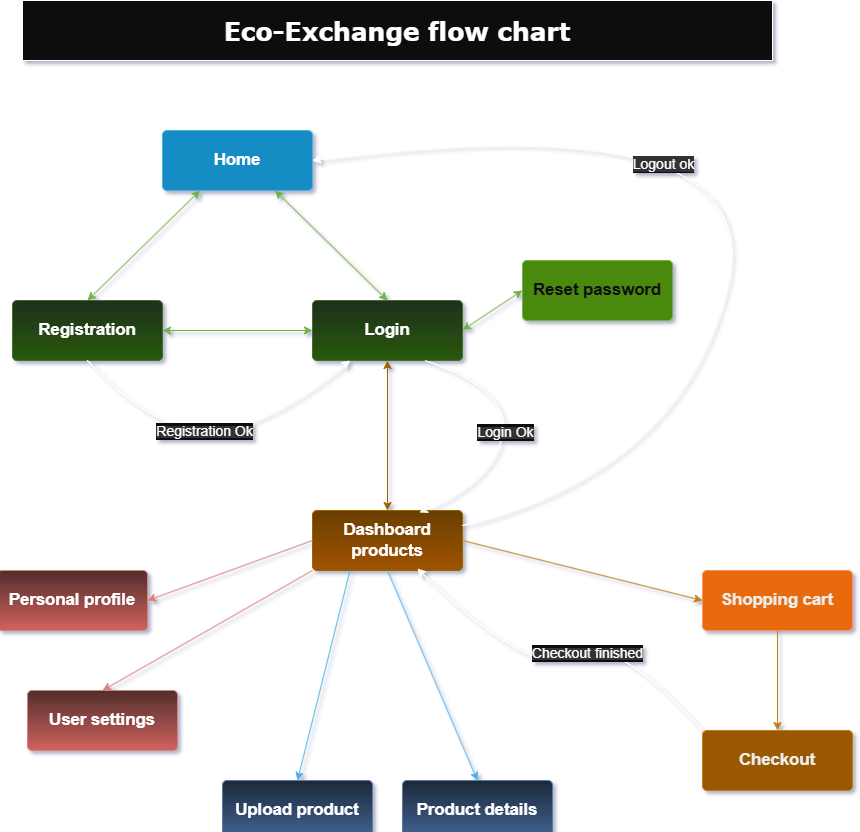

The diagram above was exported from draw.io. Its source (the exported page's mxGraphModel, read from the mxfile embedded in the PNG):
<mxGraphModel dx="2037" dy="2250" grid="1" gridSize="10" guides="1" tooltips="1" connect="1" arrows="1" fold="1" page="1" pageScale="1" pageWidth="827" pageHeight="1169" math="0" shadow="0">
  <root>
    <mxCell id="0" />
    <mxCell id="1" parent="0" />
    <mxCell id="lUqIM6GjI-6TV10tlST6-2" value="&lt;b&gt;&lt;font style=&quot;color: light-dark(rgb(0, 0, 0), rgb(255, 255, 255));&quot;&gt;Home&lt;/font&gt;&lt;/b&gt;" style="html=1;overflow=block;blockSpacing=1;whiteSpace=wrap;fontSize=16.7;align=center;spacing=3.8;strokeOpacity=100;rounded=1;absoluteArcSize=1;arcSize=9;fillColor=#1ba1e2;strokeWidth=NaN;lucidId=MVQvfNJ9ZU1e;strokeColor=#006EAF;fontColor=#ffffff;" parent="1" vertex="1">
      <mxGeometry x="240" y="-240" width="150" height="60" as="geometry" />
    </mxCell>
    <mxCell id="lUqIM6GjI-6TV10tlST6-3" value="&lt;b&gt;Login&lt;/b&gt;" style="html=1;overflow=block;blockSpacing=1;whiteSpace=wrap;fontSize=16.7;align=center;spacing=3.8;strokeOpacity=100;rounded=1;absoluteArcSize=1;arcSize=9;fillColor=#d5e8d4;strokeWidth=NaN;lucidId=0VQvk_jRGnOW;strokeColor=#82b366;gradientColor=#97d077;" parent="1" vertex="1">
      <mxGeometry x="390" y="-70" width="150" height="60" as="geometry" />
    </mxCell>
    <mxCell id="lUqIM6GjI-6TV10tlST6-4" value="&lt;b&gt;Registration&lt;/b&gt;" style="html=1;overflow=block;blockSpacing=1;whiteSpace=wrap;fontSize=16.7;align=center;spacing=3.8;strokeOpacity=100;rounded=1;absoluteArcSize=1;arcSize=9;fillColor=#d5e8d4;strokeWidth=NaN;lucidId=hWQvLACzkkMG;strokeColor=#82b366;gradientColor=#97d077;" parent="1" vertex="1">
      <mxGeometry x="90" y="-70" width="150" height="60" as="geometry" />
    </mxCell>
    <mxCell id="lUqIM6GjI-6TV10tlST6-5" value="&lt;b&gt;Reset password&lt;/b&gt;" style="html=1;overflow=block;blockSpacing=1;whiteSpace=wrap;fontSize=16.7;align=center;spacing=3.8;strokeOpacity=100;rounded=1;absoluteArcSize=1;arcSize=9;fillColor=#60a917;strokeWidth=NaN;lucidId=NWQv-iTq8Jja;strokeColor=#2D7600;fontColor=#ffffff;" parent="1" vertex="1">
      <mxGeometry x="600" y="-110" width="150" height="60" as="geometry" />
    </mxCell>
    <mxCell id="lUqIM6GjI-6TV10tlST6-6" value="&lt;b&gt;Dashboard products&lt;/b&gt;" style="html=1;overflow=block;blockSpacing=1;whiteSpace=wrap;fontSize=16.7;align=center;spacing=3.8;strokeOpacity=100;rounded=1;absoluteArcSize=1;arcSize=9;fillColor=#ffcd28;strokeWidth=NaN;lucidId=8WQv44ADwGnZ;gradientColor=#ffa500;strokeColor=#d79b00;" parent="1" vertex="1">
      <mxGeometry x="390" y="140" width="150" height="60" as="geometry" />
    </mxCell>
    <mxCell id="lUqIM6GjI-6TV10tlST6-7" value="&lt;b&gt;Upload product&lt;/b&gt;" style="html=1;overflow=block;blockSpacing=1;whiteSpace=wrap;fontSize=16.7;align=center;spacing=3.8;strokeOpacity=100;rounded=1;absoluteArcSize=1;arcSize=9;fillColor=#dae8fc;strokeWidth=NaN;lucidId=z0QvwQY2W27d;gradientColor=#7ea6e0;strokeColor=#6c8ebf;" parent="1" vertex="1">
      <mxGeometry x="300" y="410" width="150" height="60" as="geometry" />
    </mxCell>
    <mxCell id="lUqIM6GjI-6TV10tlST6-8" value="&lt;b&gt;Product details&lt;/b&gt;" style="html=1;overflow=block;blockSpacing=1;whiteSpace=wrap;fontSize=16.7;align=center;spacing=3.8;strokeOpacity=100;rounded=1;absoluteArcSize=1;arcSize=9;fillColor=#dae8fc;strokeWidth=NaN;lucidId=30QviTe-k~nb;gradientColor=#7ea6e0;strokeColor=#6c8ebf;" parent="1" vertex="1">
      <mxGeometry x="480" y="410" width="150" height="60" as="geometry" />
    </mxCell>
    <mxCell id="lUqIM6GjI-6TV10tlST6-9" value="&lt;b&gt;User settings&lt;/b&gt;" style="html=1;overflow=block;blockSpacing=1;whiteSpace=wrap;fontSize=16.7;align=center;spacing=3.8;strokeOpacity=100;rounded=1;absoluteArcSize=1;arcSize=9;fillColor=#f8cecc;strokeWidth=NaN;lucidId=v1QvJovkAp63;gradientColor=#ea6b66;strokeColor=#b85450;" parent="1" vertex="1">
      <mxGeometry x="105" y="320" width="150" height="60" as="geometry" />
    </mxCell>
    <mxCell id="lUqIM6GjI-6TV10tlST6-10" value="&lt;b&gt;Personal profile&lt;/b&gt;" style="html=1;overflow=block;blockSpacing=1;whiteSpace=wrap;fontSize=16.7;align=center;spacing=3.8;strokeOpacity=100;rounded=1;absoluteArcSize=1;arcSize=9;fillColor=#f8cecc;strokeWidth=NaN;lucidId=E2QvIYk.un~B;gradientColor=#ea6b66;strokeColor=#b85450;" parent="1" vertex="1">
      <mxGeometry x="75" y="200" width="150" height="60" as="geometry" />
    </mxCell>
    <mxCell id="lUqIM6GjI-6TV10tlST6-11" value="&lt;b&gt;Shopping cart&lt;/b&gt;" style="html=1;overflow=block;blockSpacing=1;whiteSpace=wrap;fontSize=16.7;align=center;spacing=3.8;strokeOpacity=100;rounded=1;absoluteArcSize=1;arcSize=9;fillColor=#fa6800;strokeWidth=NaN;lucidId=C4QvrvInYFvl;strokeColor=#C73500;fontColor=#000000;" parent="1" vertex="1">
      <mxGeometry x="780" y="200" width="150" height="60" as="geometry" />
    </mxCell>
    <mxCell id="lUqIM6GjI-6TV10tlST6-12" value="&lt;b&gt;Checkout&lt;/b&gt;" style="html=1;overflow=block;blockSpacing=1;whiteSpace=wrap;fontSize=16.7;align=center;spacing=3.8;strokeOpacity=100;rounded=1;absoluteArcSize=1;arcSize=9;fillColor=#f0a30a;strokeWidth=NaN;lucidId=S4QvN3xnln-g;fontColor=#000000;strokeColor=#BD7000;" parent="1" vertex="1">
      <mxGeometry x="780" y="360" width="150" height="60" as="geometry" />
    </mxCell>
    <mxCell id="lUqIM6GjI-6TV10tlST6-13" value="" style="endArrow=classic;startArrow=classic;html=1;rounded=0;entryX=0.25;entryY=1;entryDx=0;entryDy=0;exitX=0.5;exitY=0;exitDx=0;exitDy=0;fillColor=#60a917;strokeColor=#2D7600;" parent="1" source="lUqIM6GjI-6TV10tlST6-4" target="lUqIM6GjI-6TV10tlST6-2" edge="1">
      <mxGeometry width="50" height="50" relative="1" as="geometry">
        <mxPoint x="390" y="30" as="sourcePoint" />
        <mxPoint x="440" y="-20" as="targetPoint" />
      </mxGeometry>
    </mxCell>
    <mxCell id="lUqIM6GjI-6TV10tlST6-14" value="" style="endArrow=classic;startArrow=classic;html=1;rounded=0;entryX=0.75;entryY=1;entryDx=0;entryDy=0;exitX=0.5;exitY=0;exitDx=0;exitDy=0;fillColor=#60a917;strokeColor=#2D7600;" parent="1" source="lUqIM6GjI-6TV10tlST6-3" target="lUqIM6GjI-6TV10tlST6-2" edge="1">
      <mxGeometry width="50" height="50" relative="1" as="geometry">
        <mxPoint x="175" y="-60" as="sourcePoint" />
        <mxPoint x="288" y="-170" as="targetPoint" />
      </mxGeometry>
    </mxCell>
    <mxCell id="lUqIM6GjI-6TV10tlST6-15" value="" style="endArrow=classic;startArrow=classic;html=1;rounded=0;entryX=1;entryY=0.5;entryDx=0;entryDy=0;exitX=0;exitY=0.5;exitDx=0;exitDy=0;fillColor=#60a917;strokeColor=#2D7600;" parent="1" source="lUqIM6GjI-6TV10tlST6-3" target="lUqIM6GjI-6TV10tlST6-4" edge="1">
      <mxGeometry width="50" height="50" relative="1" as="geometry">
        <mxPoint x="475" y="-60" as="sourcePoint" />
        <mxPoint x="363" y="-170" as="targetPoint" />
      </mxGeometry>
    </mxCell>
    <mxCell id="lUqIM6GjI-6TV10tlST6-16" value="" style="endArrow=classic;startArrow=classic;html=1;rounded=0;entryX=1;entryY=0.5;entryDx=0;entryDy=0;fillColor=#60a917;strokeColor=#2D7600;exitX=0;exitY=0.5;exitDx=0;exitDy=0;" parent="1" source="lUqIM6GjI-6TV10tlST6-5" edge="1">
      <mxGeometry width="50" height="50" relative="1" as="geometry">
        <mxPoint x="650" y="-40" as="sourcePoint" />
        <mxPoint x="540" y="-40.5" as="targetPoint" />
      </mxGeometry>
    </mxCell>
    <mxCell id="lUqIM6GjI-6TV10tlST6-17" value="" style="endArrow=classic;startArrow=classic;html=1;rounded=0;entryX=0.5;entryY=0;entryDx=0;entryDy=0;exitX=0.5;exitY=1;exitDx=0;exitDy=0;fillColor=#ffcd28;strokeColor=#d79b00;gradientColor=#ffa500;" parent="1" source="lUqIM6GjI-6TV10tlST6-3" target="lUqIM6GjI-6TV10tlST6-6" edge="1">
      <mxGeometry width="50" height="50" relative="1" as="geometry">
        <mxPoint x="400" y="-30" as="sourcePoint" />
        <mxPoint x="250" y="-30" as="targetPoint" />
      </mxGeometry>
    </mxCell>
    <mxCell id="lUqIM6GjI-6TV10tlST6-21" value="" style="endArrow=classic;html=1;rounded=0;exitX=0;exitY=0.5;exitDx=0;exitDy=0;entryX=1;entryY=0.5;entryDx=0;entryDy=0;fillColor=#f8cecc;strokeColor=#b85450;gradientColor=#ea6b66;" parent="1" source="lUqIM6GjI-6TV10tlST6-6" target="lUqIM6GjI-6TV10tlST6-10" edge="1">
      <mxGeometry width="50" height="50" relative="1" as="geometry">
        <mxPoint x="180" y="150" as="sourcePoint" />
        <mxPoint x="230" y="100" as="targetPoint" />
      </mxGeometry>
    </mxCell>
    <mxCell id="lUqIM6GjI-6TV10tlST6-22" value="" style="endArrow=classic;html=1;rounded=0;exitX=0;exitY=1;exitDx=0;exitDy=0;entryX=0.5;entryY=0;entryDx=0;entryDy=0;fillColor=#f8cecc;strokeColor=#b85450;gradientColor=#ea6b66;" parent="1" source="lUqIM6GjI-6TV10tlST6-6" target="lUqIM6GjI-6TV10tlST6-9" edge="1">
      <mxGeometry width="50" height="50" relative="1" as="geometry">
        <mxPoint x="400" y="180" as="sourcePoint" />
        <mxPoint x="235" y="240" as="targetPoint" />
      </mxGeometry>
    </mxCell>
    <mxCell id="lUqIM6GjI-6TV10tlST6-23" value="" style="endArrow=classic;html=1;rounded=0;exitX=0.25;exitY=1;exitDx=0;exitDy=0;entryX=0.5;entryY=0;entryDx=0;entryDy=0;fillColor=#1ba1e2;strokeColor=#006EAF;" parent="1" source="lUqIM6GjI-6TV10tlST6-6" target="lUqIM6GjI-6TV10tlST6-7" edge="1">
      <mxGeometry width="50" height="50" relative="1" as="geometry">
        <mxPoint x="390" y="130" as="sourcePoint" />
        <mxPoint x="440" y="80" as="targetPoint" />
      </mxGeometry>
    </mxCell>
    <mxCell id="lUqIM6GjI-6TV10tlST6-24" value="" style="endArrow=classic;html=1;rounded=0;exitX=0.5;exitY=1;exitDx=0;exitDy=0;entryX=0.5;entryY=0;entryDx=0;entryDy=0;fillColor=#1ba1e2;strokeColor=#006EAF;" parent="1" source="lUqIM6GjI-6TV10tlST6-6" target="lUqIM6GjI-6TV10tlST6-8" edge="1">
      <mxGeometry width="50" height="50" relative="1" as="geometry">
        <mxPoint x="438" y="210" as="sourcePoint" />
        <mxPoint x="385" y="420" as="targetPoint" />
      </mxGeometry>
    </mxCell>
    <mxCell id="lUqIM6GjI-6TV10tlST6-25" value="" style="endArrow=classic;html=1;rounded=0;exitX=1;exitY=0.5;exitDx=0;exitDy=0;entryX=0;entryY=0.5;entryDx=0;entryDy=0;fillColor=#f0a30a;strokeColor=#BD7000;" parent="1" source="lUqIM6GjI-6TV10tlST6-6" target="lUqIM6GjI-6TV10tlST6-11" edge="1">
      <mxGeometry width="50" height="50" relative="1" as="geometry">
        <mxPoint x="475" y="210" as="sourcePoint" />
        <mxPoint x="565" y="420" as="targetPoint" />
      </mxGeometry>
    </mxCell>
    <mxCell id="lUqIM6GjI-6TV10tlST6-27" value="" style="endArrow=classic;html=1;rounded=0;exitX=0.5;exitY=1;exitDx=0;exitDy=0;entryX=0.5;entryY=0;entryDx=0;entryDy=0;fillColor=#f0a30a;strokeColor=#BD7000;" parent="1" source="lUqIM6GjI-6TV10tlST6-11" target="lUqIM6GjI-6TV10tlST6-12" edge="1">
      <mxGeometry width="50" height="50" relative="1" as="geometry">
        <mxPoint x="550" y="180" as="sourcePoint" />
        <mxPoint x="790" y="240" as="targetPoint" />
      </mxGeometry>
    </mxCell>
    <mxCell id="lUqIM6GjI-6TV10tlST6-28" value="" style="curved=1;endArrow=classic;html=1;rounded=0;exitX=0;exitY=0;exitDx=0;exitDy=0;entryX=0.7;entryY=0.967;entryDx=0;entryDy=0;entryPerimeter=0;" parent="1" source="lUqIM6GjI-6TV10tlST6-12" target="lUqIM6GjI-6TV10tlST6-6" edge="1">
      <mxGeometry width="50" height="50" relative="1" as="geometry">
        <mxPoint x="640" y="320" as="sourcePoint" />
        <mxPoint x="690" y="270" as="targetPoint" />
        <Array as="points">
          <mxPoint x="690" y="260" />
          <mxPoint x="610" y="310" />
        </Array>
      </mxGeometry>
    </mxCell>
    <mxCell id="lUqIM6GjI-6TV10tlST6-33" value="&lt;span style=&quot;background-color: light-dark(rgb(255, 255, 255), rgb(51, 51, 51));&quot;&gt;&lt;font style=&quot;font-size: 14px;&quot;&gt;Checkout finished&lt;/font&gt;&lt;/span&gt;" style="edgeLabel;html=1;align=center;verticalAlign=middle;resizable=0;points=[];" parent="lUqIM6GjI-6TV10tlST6-28" vertex="1" connectable="0">
      <mxGeometry x="-0.1359" y="5" relative="1" as="geometry">
        <mxPoint as="offset" />
      </mxGeometry>
    </mxCell>
    <mxCell id="lUqIM6GjI-6TV10tlST6-29" value="" style="curved=1;endArrow=classic;html=1;rounded=0;exitX=0.5;exitY=1;exitDx=0;exitDy=0;entryX=0.25;entryY=1;entryDx=0;entryDy=0;" parent="1" source="lUqIM6GjI-6TV10tlST6-4" target="lUqIM6GjI-6TV10tlST6-3" edge="1">
      <mxGeometry width="50" height="50" relative="1" as="geometry">
        <mxPoint x="290" y="60" as="sourcePoint" />
        <mxPoint x="340" y="10" as="targetPoint" />
        <Array as="points">
          <mxPoint x="230" y="60" />
          <mxPoint x="340" y="60" />
        </Array>
      </mxGeometry>
    </mxCell>
    <mxCell id="lUqIM6GjI-6TV10tlST6-31" value="&lt;span style=&quot;background-color: light-dark(rgb(255, 255, 255), rgb(51, 51, 51));&quot;&gt;&lt;font style=&quot;font-size: 14px;&quot;&gt;Registration Ok&lt;/font&gt;&lt;/span&gt;" style="edgeLabel;html=1;align=center;verticalAlign=middle;resizable=0;points=[];" parent="lUqIM6GjI-6TV10tlST6-29" vertex="1" connectable="0">
      <mxGeometry x="-0.0772" relative="1" as="geometry">
        <mxPoint as="offset" />
      </mxGeometry>
    </mxCell>
    <mxCell id="lUqIM6GjI-6TV10tlST6-30" value="" style="curved=1;endArrow=classic;html=1;rounded=0;exitX=0.75;exitY=1;exitDx=0;exitDy=0;entryX=0.713;entryY=0.033;entryDx=0;entryDy=0;entryPerimeter=0;" parent="1" source="lUqIM6GjI-6TV10tlST6-3" target="lUqIM6GjI-6TV10tlST6-6" edge="1">
      <mxGeometry width="50" height="50" relative="1" as="geometry">
        <mxPoint x="680" y="90" as="sourcePoint" />
        <mxPoint x="730" y="40" as="targetPoint" />
        <Array as="points">
          <mxPoint x="590" y="20" />
          <mxPoint x="570" y="110" />
        </Array>
      </mxGeometry>
    </mxCell>
    <mxCell id="lUqIM6GjI-6TV10tlST6-32" value="&lt;span style=&quot;background-color: light-dark(rgb(255, 255, 255), rgb(51, 51, 51));&quot;&gt;&lt;font style=&quot;font-size: 14px;&quot;&gt;Login Ok&lt;/font&gt;&lt;/span&gt;" style="edgeLabel;html=1;align=center;verticalAlign=middle;resizable=0;points=[];" parent="lUqIM6GjI-6TV10tlST6-30" vertex="1" connectable="0">
      <mxGeometry x="0.0154" y="1" relative="1" as="geometry">
        <mxPoint as="offset" />
      </mxGeometry>
    </mxCell>
    <mxCell id="krwZt0SmToT6t4vBV3qx-5" value="" style="curved=1;endArrow=classic;html=1;rounded=0;exitX=1;exitY=0.25;exitDx=0;exitDy=0;entryX=1;entryY=0.5;entryDx=0;entryDy=0;" edge="1" parent="1" source="lUqIM6GjI-6TV10tlST6-6" target="lUqIM6GjI-6TV10tlST6-2">
      <mxGeometry width="50" height="50" relative="1" as="geometry">
        <mxPoint x="710" y="100" as="sourcePoint" />
        <mxPoint x="760" y="50" as="targetPoint" />
        <Array as="points">
          <mxPoint x="760" y="100" />
          <mxPoint x="850" y="-270" />
        </Array>
      </mxGeometry>
    </mxCell>
    <mxCell id="krwZt0SmToT6t4vBV3qx-6" value="&lt;font style=&quot;color: light-dark(rgb(0, 0, 0), rgb(255, 255, 255)); background-color: light-dark(rgb(255, 255, 255), rgb(51, 51, 51)); font-size: 14px;&quot;&gt;Logout ok&lt;/font&gt;" style="edgeLabel;html=1;align=center;verticalAlign=middle;resizable=0;points=[];" vertex="1" connectable="0" parent="krwZt0SmToT6t4vBV3qx-5">
      <mxGeometry x="0.3513" y="49" relative="1" as="geometry">
        <mxPoint as="offset" />
      </mxGeometry>
    </mxCell>
    <mxCell id="krwZt0SmToT6t4vBV3qx-7" value="&lt;font face=&quot;Verdana&quot; style=&quot;font-size: 25px;&quot;&gt;&lt;b&gt;Eco-Exchange flow chart&lt;/b&gt;&lt;/font&gt;" style="rounded=0;whiteSpace=wrap;html=1;" vertex="1" parent="1">
      <mxGeometry x="100" y="-370" width="750" height="60" as="geometry" />
    </mxCell>
  </root>
</mxGraphModel>